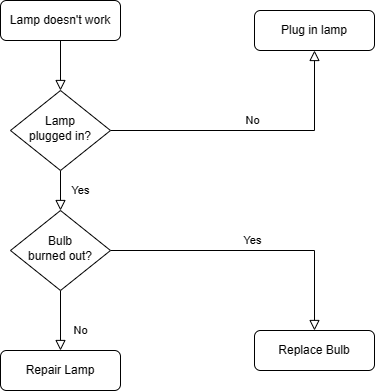

The diagram above was exported from draw.io. Its source (the exported page's mxGraphModel, read from the mxfile embedded in the PNG):
<mxGraphModel dx="829" dy="510" grid="1" gridSize="10" guides="1" tooltips="1" connect="1" arrows="1" fold="1" page="1" pageScale="1" pageWidth="827" pageHeight="1169" math="0" shadow="0">
  <root>
    <mxCell id="WIyWlLk6GJQsqaUBKTNV-0" />
    <mxCell id="WIyWlLk6GJQsqaUBKTNV-1" parent="WIyWlLk6GJQsqaUBKTNV-0" />
    <mxCell id="WIyWlLk6GJQsqaUBKTNV-2" value="" style="rounded=0;html=1;jettySize=auto;orthogonalLoop=1;fontSize=11;endArrow=block;endFill=0;endSize=8;strokeWidth=1;shadow=0;labelBackgroundColor=none;edgeStyle=orthogonalEdgeStyle;" parent="WIyWlLk6GJQsqaUBKTNV-1" source="WIyWlLk6GJQsqaUBKTNV-3" target="WIyWlLk6GJQsqaUBKTNV-6" edge="1">
      <mxGeometry relative="1" as="geometry" />
    </mxCell>
    <mxCell id="WIyWlLk6GJQsqaUBKTNV-3" value="Lamp doesn't work" style="rounded=1;whiteSpace=wrap;html=1;fontSize=12;glass=0;strokeWidth=1;shadow=0;" parent="WIyWlLk6GJQsqaUBKTNV-1" vertex="1">
      <mxGeometry x="160" y="80" width="120" height="40" as="geometry" />
    </mxCell>
    <mxCell id="WIyWlLk6GJQsqaUBKTNV-4" value="Yes" style="rounded=0;html=1;jettySize=auto;orthogonalLoop=1;fontSize=11;endArrow=block;endFill=0;endSize=8;strokeWidth=1;shadow=0;labelBackgroundColor=none;edgeStyle=orthogonalEdgeStyle;" parent="WIyWlLk6GJQsqaUBKTNV-1" source="WIyWlLk6GJQsqaUBKTNV-6" target="WIyWlLk6GJQsqaUBKTNV-10" edge="1">
      <mxGeometry y="20" relative="1" as="geometry">
        <mxPoint as="offset" />
      </mxGeometry>
    </mxCell>
    <mxCell id="WIyWlLk6GJQsqaUBKTNV-5" value="No" style="edgeStyle=orthogonalEdgeStyle;rounded=0;html=1;jettySize=auto;orthogonalLoop=1;fontSize=11;endArrow=block;endFill=0;endSize=8;strokeWidth=1;shadow=0;labelBackgroundColor=none;" parent="WIyWlLk6GJQsqaUBKTNV-1" source="WIyWlLk6GJQsqaUBKTNV-6" target="WIyWlLk6GJQsqaUBKTNV-7" edge="1">
      <mxGeometry y="10" relative="1" as="geometry">
        <mxPoint as="offset" />
      </mxGeometry>
    </mxCell>
    <mxCell id="WIyWlLk6GJQsqaUBKTNV-6" value="Lamp&lt;br&gt;plugged in?" style="rhombus;whiteSpace=wrap;html=1;shadow=0;fontFamily=Helvetica;fontSize=12;align=center;strokeWidth=1;spacing=6;spacingTop=-4;" parent="WIyWlLk6GJQsqaUBKTNV-1" vertex="1">
      <mxGeometry x="170" y="170" width="100" height="80" as="geometry" />
    </mxCell>
    <mxCell id="WIyWlLk6GJQsqaUBKTNV-7" value="Plug in lamp" style="rounded=1;whiteSpace=wrap;html=1;fontSize=12;glass=0;strokeWidth=1;shadow=0;" parent="WIyWlLk6GJQsqaUBKTNV-1" vertex="1">
      <mxGeometry x="414" y="90" width="120" height="40" as="geometry" />
    </mxCell>
    <mxCell id="WIyWlLk6GJQsqaUBKTNV-8" value="No" style="rounded=0;html=1;jettySize=auto;orthogonalLoop=1;fontSize=11;endArrow=block;endFill=0;endSize=8;strokeWidth=1;shadow=0;labelBackgroundColor=none;edgeStyle=orthogonalEdgeStyle;" parent="WIyWlLk6GJQsqaUBKTNV-1" source="WIyWlLk6GJQsqaUBKTNV-10" target="WIyWlLk6GJQsqaUBKTNV-11" edge="1">
      <mxGeometry x="0.3333" y="20" relative="1" as="geometry">
        <mxPoint as="offset" />
      </mxGeometry>
    </mxCell>
    <mxCell id="WIyWlLk6GJQsqaUBKTNV-9" value="Yes" style="edgeStyle=orthogonalEdgeStyle;rounded=0;html=1;jettySize=auto;orthogonalLoop=1;fontSize=11;endArrow=block;endFill=0;endSize=8;strokeWidth=1;shadow=0;labelBackgroundColor=none;" parent="WIyWlLk6GJQsqaUBKTNV-1" source="WIyWlLk6GJQsqaUBKTNV-10" target="WIyWlLk6GJQsqaUBKTNV-12" edge="1">
      <mxGeometry y="10" relative="1" as="geometry">
        <mxPoint as="offset" />
      </mxGeometry>
    </mxCell>
    <mxCell id="WIyWlLk6GJQsqaUBKTNV-10" value="Bulb&lt;br&gt;burned out?" style="rhombus;whiteSpace=wrap;html=1;shadow=0;fontFamily=Helvetica;fontSize=12;align=center;strokeWidth=1;spacing=6;spacingTop=-4;" parent="WIyWlLk6GJQsqaUBKTNV-1" vertex="1">
      <mxGeometry x="170" y="290" width="100" height="80" as="geometry" />
    </mxCell>
    <mxCell id="WIyWlLk6GJQsqaUBKTNV-11" value="Repair Lamp" style="rounded=1;whiteSpace=wrap;html=1;fontSize=12;glass=0;strokeWidth=1;shadow=0;" parent="WIyWlLk6GJQsqaUBKTNV-1" vertex="1">
      <mxGeometry x="160" y="430" width="120" height="40" as="geometry" />
    </mxCell>
    <mxCell id="WIyWlLk6GJQsqaUBKTNV-12" value="Replace Bulb" style="rounded=1;whiteSpace=wrap;html=1;fontSize=12;glass=0;strokeWidth=1;shadow=0;" parent="WIyWlLk6GJQsqaUBKTNV-1" vertex="1">
      <mxGeometry x="414" y="410" width="120" height="40" as="geometry" />
    </mxCell>
  </root>
</mxGraphModel>